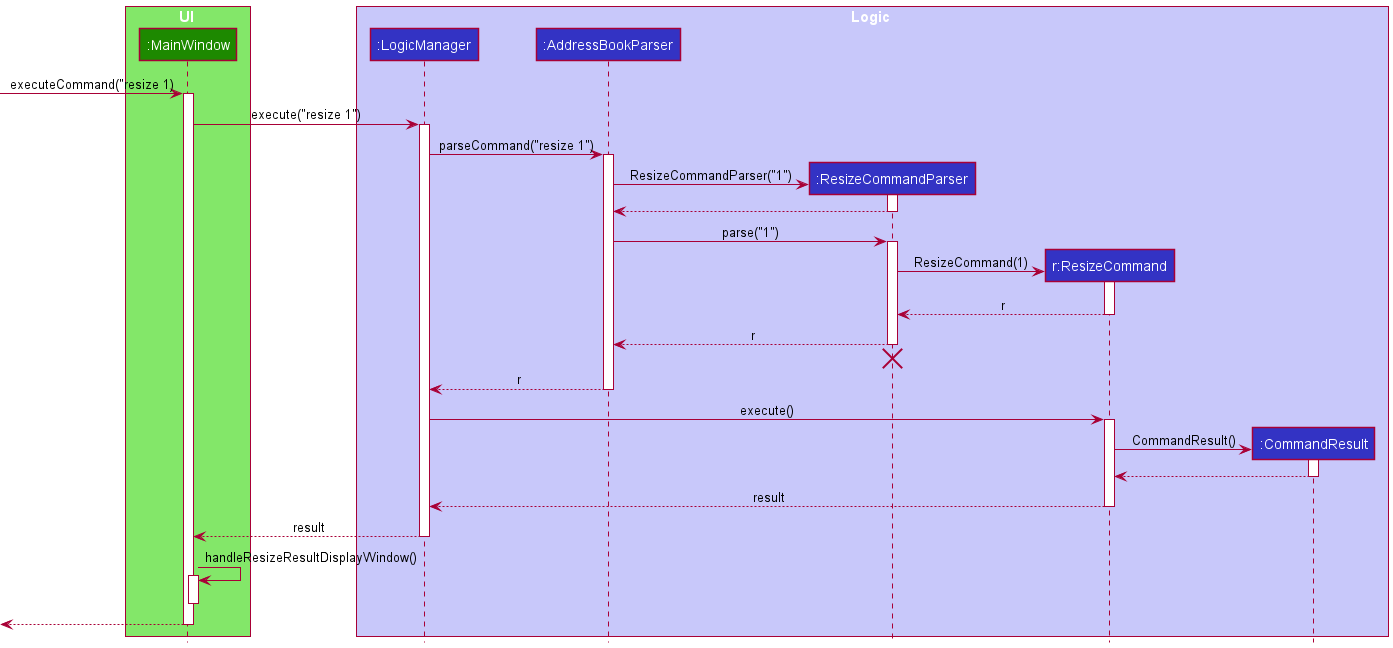

The diagram above was rendered by PlantUML. Its source (embedded in the PNG):
@startuml
!include style.puml

box UI UI_COLOR_T1
participant ":MainWindow" as MainWindow UI_COLOR
end box

box Logic LOGIC_COLOR_T1
participant ":LogicManager" as LogicManager LOGIC_COLOR
participant ":AddressBookParser" as AddressBookParser LOGIC_COLOR
participant ":ResizeCommandParser" as ResizeCommandParser LOGIC_COLOR
participant "r:ResizeCommand" as ResizeCommand LOGIC_COLOR
participant ":CommandResult" as CommandResult LOGIC_COLOR
end box

[->MainWindow : executeCommand("resize 1)
activate MainWindow

MainWindow-> LogicManager : execute("resize 1")
activate LogicManager

LogicManager -> AddressBookParser : parseCommand("resize 1")
activate AddressBookParser

create ResizeCommandParser
AddressBookParser -> ResizeCommandParser : ResizeCommandParser("1")
activate ResizeCommandParser

ResizeCommandParser --> AddressBookParser
deactivate ResizeCommandParser

AddressBookParser -> ResizeCommandParser : parse("1")
activate ResizeCommandParser

create ResizeCommand
ResizeCommandParser -> ResizeCommand : ResizeCommand(1)
activate ResizeCommand

ResizeCommand --> ResizeCommandParser : r
deactivate ResizeCommand

ResizeCommandParser --> AddressBookParser : r
deactivate ResizeCommandParser
'Hidden arrow to position the destroy marker below the end of the activation bar.
ResizeCommandParser -[hidden]-> AddressBookParser
destroy ResizeCommandParser

AddressBookParser --> LogicManager : r
deactivate AddressBookParser

LogicManager -> ResizeCommand : execute()
activate ResizeCommand


create CommandResult
ResizeCommand -> CommandResult : CommandResult()
activate CommandResult

CommandResult --> ResizeCommand
deactivate CommandResult

ResizeCommand --> LogicManager : result
deactivate ResizeCommand

MainWindow <--LogicManager : result
deactivate LogicManager

MainWindow -> MainWindow : handleResizeResultDisplayWindow()
activate MainWindow
deactivate MainWindow

[<--MainWindow
deactivate MainWindow
@enduml